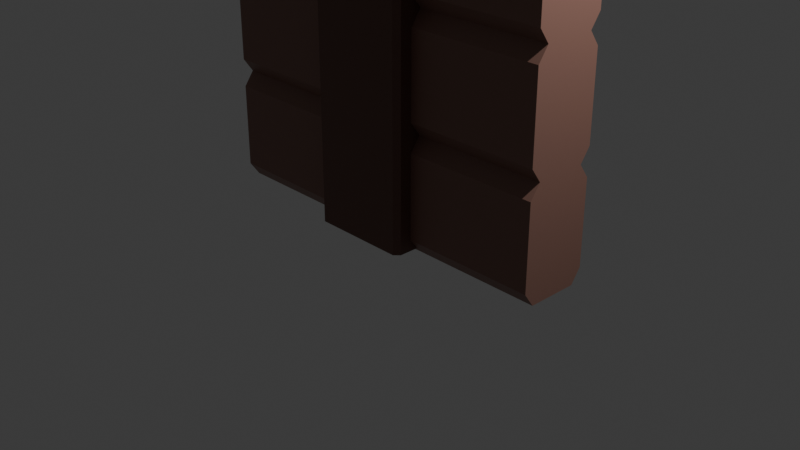 # Source: wall2wayline.blend  (saved by Blender 5.1.30; exported with 4.5.12 LTS)
import bpy
from mathutils import Matrix  # noqa: F401  (used for matrix-valued properties, if any)

bpy.ops.wm.read_factory_settings(use_empty=True)
scene = bpy.context.scene
scene.name = 'Scene'

# ---- collections
col_collection = bpy.data.collections.new('Collection'); scene.collection.children.link(col_collection)

# ---- materials (node trees are filled in below, after node groups)
mat_wood = bpy.data.materials.new('wood')
mat_wood.alpha_threshold = 0.0
mat_wood.use_backface_culling_lightprobe_volume = False
mat_wood.roughness = 0.5
mat_wood.line_color = (0.0, 0.0, 0.0, 1.0)
mat_material = bpy.data.materials.new('Material')
mat_woodwall = bpy.data.materials.new('woodwall')

# ---- material node trees
mat_wood.use_nodes = True; mat_wood.node_tree.nodes.clear()
_N = mat_wood.node_tree.nodes; _L = mat_wood.node_tree.links
n0 = _N.new('ShaderNodeOutputMaterial'); n0.name = 'Material Output'; n0.location = (200, 100)
n1 = _N.new('ShaderNodeBsdfPrincipled'); n1.name = 'Principled BSDF'; n1.location = (-200, 100)
n1.inputs[0].default_value = (0.1489, 0.06772, 0.05078, 1.0)
_L.new(n1.outputs[0], n0.inputs[0])
n0.is_active_output = True
mat_material.use_nodes = True; mat_material.node_tree.nodes.clear()
_N = mat_material.node_tree.nodes; _L = mat_material.node_tree.links
n0 = _N.new('ShaderNodeBsdfPrincipled'); n0.name = 'Principled BSDF'; n0.location = (-200, 100)
n0.inputs[0].default_value = (0.2164, 0.1531, 0.1231, 1.0)
n1 = _N.new('ShaderNodeOutputMaterial'); n1.name = 'Material Output'; n1.location = (200, 100)
_L.new(n0.outputs[0], n1.inputs[0])
n1.is_active_output = True
mat_woodwall.use_nodes = True; mat_woodwall.node_tree.nodes.clear()
_N = mat_woodwall.node_tree.nodes; _L = mat_woodwall.node_tree.links
n0 = _N.new('ShaderNodeBsdfPrincipled'); n0.name = 'Principled BSDF'; n0.location = (-200, 100)
n0.inputs[0].default_value = (0.2506, 0.1296, 0.101, 1.0)
n1 = _N.new('ShaderNodeOutputMaterial'); n1.name = 'Material Output'; n1.location = (200, 100)
_L.new(n0.outputs[0], n1.inputs[0])
n1.is_active_output = True

# ---- world
world_world = bpy.data.worlds.new('World'); scene.world = world_world
world_world.use_nodes = True; world_world.node_tree.nodes.clear()
_N = world_world.node_tree.nodes; _L = world_world.node_tree.links
n0 = _N.new('ShaderNodeOutputWorld'); n0.name = 'World Output'; n0.location = (200, 100)
n1 = _N.new('ShaderNodeBackground'); n1.name = 'Background'; n1.location = (-200, 100)
n1.inputs[0].default_value = (0.05088, 0.05088, 0.05088, 1.0)
_L.new(n1.outputs[0], n0.inputs[0])
n0.is_active_output = True
world_world.color = (0.05088, 0.05088, 0.05088)
world_world.sun_shadow_jitter_overblur = 0.0

# ---- cameras
cam_camera = bpy.data.cameras.new('Camera')
cam_camera.clip_end = 100.0
cam_camera.ortho_scale = 7.314

# ---- lights
light_light = bpy.data.lights.new('Light', 'POINT')
light_light.energy = 1000.0
light_light.shadow_soft_size = 0.1

# ---- meshes
me_cube = bpy.data.meshes.new('Cube')
me_cube.from_pydata([(0.9036, 1.0, 7.505), (0.9036, 0.9036, 7.602), (1.0, 0.9036, 7.505), (0.9036, 1.0, -0.03728), (1.0, 0.9036, -0.03728), (1.0, -0.9036, 7.505), (0.9036, -0.9036, 7.602), (0.9036, -1.0, 7.505), (1.0, -0.9036, -0.03728), (0.9036, -1.0, -0.03728), (-0.9036, 1.0, 7.505), (-1.0, 0.9036, 7.505), (-0.9036, 0.9036, 7.602), (-1.0, 0.9036, -0.03728), (-0.9036, 1.0, -0.03728), (-1.0, -0.9036, 7.505), (-0.9036, -1.0, 7.505), (-0.9036, -0.9036, 7.602), (-0.9036, -1.0, -0.03728), (-1.0, -0.9036, -0.03728), (0.6952, 0.6952, 7.602), (-0.6952, 0.6952, 7.602), (-0.6952, -0.6952, 7.602), (0.6952, -0.6952, 7.602), (-0.6952, 0.6952, 7.516), (0.6952, 0.6952, 7.516), (0.6952, -0.6952, 7.516), (-0.6952, -0.6952, 7.516)], [], [(0, 1, 2), (5, 6, 7), (10, 11, 12), (15, 16, 17), (2, 4, 3, 0), (18, 16, 15, 19), (7, 9, 8, 5), (10, 14, 13, 11), (6, 17, 16, 7), (1, 6, 5, 2), (17, 12, 11, 15), (12, 1, 0, 10), (14, 10, 0, 3), (4, 2, 5, 8), (21, 22, 27, 24), (13, 14, 3, 4, 8, 9, 18, 19), (9, 7, 16, 18), (19, 15, 11, 13), (1, 12, 21, 20), (12, 17, 22, 21), (17, 6, 23, 22), (6, 1, 20, 23), (25, 24, 27, 26), (20, 21, 24, 25), (22, 23, 26, 27), (23, 20, 25, 26)])
me_cube.polygons.foreach_set('material_index', [0, 0, 0, 0, 0, 0, 0, 0, 0, 0, 0, 0, 0, 0, 1, 0, 0, 0, 0, 0, 0, 0, 1, 1, 1, 1])
_uv = me_cube.uv_layers.new(name='UVMap')
_uv.uv.foreach_set('vector', [0.6294, 0.494, 0.637, 0.512, 0.6226, 0.512, 0.6226, 0.738, 0.637, 0.738, 0.6294, 0.756, 0.863, 0.5, 0.875, 0.512, 0.863, 0.512, 0.875, 0.738, 0.863, 0.75, 0.863, 0.738, 0.6226, 0.512, 0.375, 0.512, 0.371, 0.492, 0.6294, 0.494, 0.375, 0.0, 0.6218, 0.0, 0.6218, 0.01204, 0.375, 0.01204, 0.6294, 0.756, 0.371, 0.758, 0.375, 0.738, 0.6226, 0.738, 0.6218, 0.262, 0.375, 0.262, 0.375, 0.238, 0.6218, 0.238, 0.637, 0.738, 0.863, 0.738, 0.863, 0.75, 0.6294, 0.756, 0.637, 0.512, 0.637, 0.738, 0.6226, 0.738, 0.6226, 0.512, 0.863, 0.738, 0.863, 0.512, 0.875, 0.512, 0.875, 0.738, 0.863, 0.512, 0.637, 0.512, 0.6294, 0.494, 0.863, 0.5, 0.375, 0.262, 0.6218, 0.262, 0.6294, 0.494, 0.371, 0.492, 0.375, 0.512, 0.6226, 0.512, 0.6226, 0.738, 0.375, 0.738, 0.8369, 0.5381, 0.8369, 0.7119, 0.8369, 0.7119, 0.8369, 0.5381, 0.125, 0.512, 0.137, 0.5, 0.371, 0.492, 0.375, 0.512, 0.375, 0.738, 0.371, 0.758, 0.137, 0.75, 0.125, 0.738, 0.371, 0.758, 0.6294, 0.756, 0.6218, 0.988, 0.375, 0.988, 0.375, 0.01204, 0.6218, 0.01204, 0.6218, 0.238, 0.375, 0.238, 0.637, 0.512, 0.863, 0.512, 0.8369, 0.5381, 0.6631, 0.5381, 0.863, 0.512, 0.863, 0.738, 0.8369, 0.7119, 0.8369, 0.5381, 0.863, 0.738, 0.637, 0.738, 0.6631, 0.7119, 0.8369, 0.7119, 0.637, 0.738, 0.637, 0.512, 0.6631, 0.5381, 0.6631, 0.7119, 0.6631, 0.5381, 0.8369, 0.5381, 0.8369, 0.7119, 0.6631, 0.7119, 0.6631, 0.5381, 0.8369, 0.5381, 0.8369, 0.5381, 0.6631, 0.5381, 0.8369, 0.7119, 0.6631, 0.7119, 0.6631, 0.7119, 0.8369, 0.7119, 0.6631, 0.7119, 0.6631, 0.5381, 0.6631, 0.5381, 0.6631, 0.7119])
me_cube.materials.append(mat_wood)
me_cube.materials.append(mat_material)
me_cube.use_mirror_vertex_groups = False
me_cube.update()
me_cube_001 = bpy.data.meshes.new('Cube.001')
me_cube_001.from_pydata([(-2.462, 0.3333, -1.0), (-2.462, -0.3333, -1.0), (-2.462, -0.3333, 3.418), (-2.462, 0.3333, 3.418), (2.47, -0.3333, -1.0), (2.47, 0.3333, -1.0), (2.47, 0.3333, 3.418), (2.47, -0.3333, 3.418), (0.3333, 0.3333, 3.418), (0.3333, -0.3333, 3.418), (-0.3333, 0.3333, 3.418), (-0.3333, -0.3333, 3.418), (-0.3333, 0.3333, -1.0), (-0.3333, -0.3333, -1.0), (0.3333, 0.3333, -1.0), (0.3333, -0.3333, -1.0), (0.3333, -0.3333, 1.946), (0.3333, -0.3333, 0.4728), (2.47, 0.3333, 1.946), (2.47, 0.3333, 0.4728), (2.47, -0.3333, 1.946), (2.47, -0.3333, 0.4728), (-2.462, -0.3333, 1.946), (-2.462, -0.3333, 0.4728), (-2.462, 0.3333, 1.946), (-2.462, 0.3333, 0.4728), (0.3333, 0.3333, 1.946), (0.3333, 0.3333, 0.4728), (-0.3333, 0.3333, 1.946), (-0.3333, 0.3333, 0.4728), (-0.3333, -0.3333, 0.4728), (-0.3333, -0.3333, 1.946), (0.5175, -0.4649, 2.13), (2.47, -0.4649, 2.13), (2.47, -0.4649, 3.234), (0.5175, -0.4649, 3.234), (0.4649, -0.5175, -0.8159), (0.4649, -0.5175, 0.2887), (0.5175, 0.4649, 0.2887), (2.47, 0.4649, 0.2887), (2.47, 0.4649, -0.8159), (0.5175, 0.4649, -0.8159), (0.4649, 0.5175, 3.234), (0.4649, 0.5175, 2.13), (-0.4649, 0.5175, 2.13), (-0.4649, 0.5175, 3.234), (-0.5175, 0.4649, 2.13), (-2.462, 0.4649, 2.13), (-2.462, 0.4649, 3.234), (-0.5175, 0.4649, 3.234), (-0.5175, -0.4649, 2.13), (-0.5175, -0.4649, 3.234), (-2.462, -0.4649, 3.234), (-2.462, -0.4649, 2.13), (-0.4649, -0.5175, 0.2887), (-0.4649, -0.5175, -0.8159), (-0.4649, -0.5175, 3.234), (-0.4649, -0.5175, 2.13), (-0.4649, -0.5175, 1.761), (-0.4649, -0.5175, 0.657), (-0.5175, -0.4649, -0.8159), (-0.5175, -0.4649, 0.2887), (-2.462, -0.4649, 0.2887), (-2.462, -0.4649, -0.8159), (-0.5175, -0.4649, 0.657), (-0.5175, -0.4649, 1.761), (-2.462, -0.4649, 1.761), (-2.462, -0.4649, 0.657), (-0.5175, 0.4649, -0.8159), (-2.462, 0.4649, -0.8159), (-2.462, 0.4649, 0.2887), (-0.5175, 0.4649, 0.2887), (-0.5175, 0.4649, 0.657), (-2.462, 0.4649, 0.657), (-2.462, 0.4649, 1.761), (-0.5175, 0.4649, 1.761), (-0.4649, 0.5175, -0.8159), (-0.4649, 0.5175, 0.2887), (-0.4649, 0.5175, 0.657), (-0.4649, 0.5175, 1.761), (0.4649, 0.5175, 0.2887), (0.4649, 0.5175, -0.8159), (0.4649, 0.5175, 1.761), (0.4649, 0.5175, 0.657), (0.5175, 0.4649, 3.234), (2.47, 0.4649, 3.234), (2.47, 0.4649, 2.13), (0.5175, 0.4649, 2.13), (0.5175, 0.4649, 1.761), (2.47, 0.4649, 1.761), (2.47, 0.4649, 0.657), (0.5175, 0.4649, 0.657), (0.4649, -0.5175, 2.13), (0.4649, -0.5175, 3.234), (0.4649, -0.5175, 0.657), (0.4649, -0.5175, 1.761), (0.5175, -0.4649, -0.8159), (2.47, -0.4649, -0.8159), (2.47, -0.4649, 0.2887), (0.5175, -0.4649, 0.2887), (0.5175, -0.4649, 0.657), (2.47, -0.4649, 0.657), (2.47, -0.4649, 1.761), (0.5175, -0.4649, 1.761)], [], [(32, 33, 34, 35), (12, 14, 15, 13), (0, 12, 13, 1), (8, 10, 11, 9), (6, 8, 9, 7), (10, 3, 2, 11), (14, 5, 4, 15), (18, 6, 7, 20), (22, 2, 3, 24), (38, 39, 40, 41), (46, 47, 48, 49), (50, 51, 52, 53), (60, 61, 62, 63), (64, 65, 66, 67), (68, 69, 70, 71), (72, 73, 74, 75), (84, 85, 86, 87), (88, 89, 90, 91), (1, 23, 25, 0), (23, 22, 24, 25), (5, 19, 21, 4), (19, 18, 20, 21), (96, 97, 98, 99), (100, 101, 102, 103), (16, 20, 33, 32), (20, 7, 34, 33), (7, 9, 35, 34), (9, 16, 32, 35), (15, 17, 37, 36), (27, 19, 39, 38), (19, 5, 40, 39), (5, 14, 41, 40), (14, 27, 38, 41), (8, 26, 43, 42), (28, 10, 45, 44), (28, 24, 47, 46), (24, 3, 48, 47), (3, 10, 49, 48), (10, 28, 46, 49), (31, 11, 51, 50), (11, 2, 52, 51), (2, 22, 53, 52), (22, 31, 50, 53), (30, 13, 55, 54), (11, 31, 57, 56), (31, 30, 59, 58), (13, 30, 61, 60), (30, 23, 62, 61), (23, 1, 63, 62), (1, 13, 60, 63), (30, 31, 65, 64), (31, 22, 66, 65), (22, 23, 67, 66), (23, 30, 64, 67), (12, 0, 69, 68), (0, 25, 70, 69), (25, 29, 71, 70), (29, 12, 68, 71), (29, 25, 73, 72), (25, 24, 74, 73), (24, 28, 75, 74), (28, 29, 72, 75), (12, 29, 77, 76), (29, 28, 79, 78), (27, 14, 81, 80), (26, 27, 83, 82), (8, 6, 85, 84), (6, 18, 86, 85), (18, 26, 87, 86), (26, 8, 84, 87), (26, 18, 89, 88), (18, 19, 90, 89), (19, 27, 91, 90), (27, 26, 88, 91), (16, 9, 93, 92), (17, 16, 95, 94), (15, 4, 97, 96), (4, 21, 98, 97), (21, 17, 99, 98), (17, 15, 96, 99), (17, 21, 101, 100), (21, 20, 102, 101), (20, 16, 103, 102), (16, 17, 100, 103)])
_uv = me_cube_001.uv_layers.new(name='UVMap')
_uv.uv.foreach_set('vector', [0.5832, 0.6667, 0.5557, 0.6667, 0.6205, 0.6667, 0.685, 0.6667, 0.2083, 0.5833, 0.2917, 0.5833, 0.2917, 0.6667, 0.2083, 0.6667, 0.125, 0.5833, 0.2083, 0.5833, 0.2083, 0.6667, 0.125, 0.6667, 0.7083, 0.5833, 0.7917, 0.5833, 0.7917, 0.6667, 0.7083, 0.6667, 0.625, 0.5833, 0.7083, 0.5833, 0.7083, 0.6667, 0.625, 0.6667, 0.7917, 0.5833, 0.875, 0.5833, 0.875, 0.6667, 0.7917, 0.6667, 0.2917, 0.5833, 0.375, 0.5833, 0.375, 0.6667, 0.2917, 0.6667, 0.5417, 0.5833, 0.625, 0.5833, 0.625, 0.6667, 0.5417, 0.6667, 0.5417, 0.08333, 0.625, 0.08333, 0.625, 0.1667, 0.5417, 0.1667, 0.4168, 0.5833, 0.4443, 0.5833, 0.3795, 0.5833, 0.315, 0.5833, 0.6304, 0.5744, 0.7203, 0.4707, 0.8464, 0.5689, 0.7751, 0.5804, 0.6304, 0.6542, 0.7751, 0.6625, 0.8464, 0.6465, 0.7203, 0.509, 0.2463, 0.621, 0.3909, 0.6293, 0.5084, 0.2909, 0.3822, 0.1533, 0.4384, 0.6376, 0.583, 0.6459, 0.6774, 0.4687, 0.5512, 0.3312, 0.2463, 0.5507, 0.3822, 0.2167, 0.5084, 0.3149, 0.3909, 0.5566, 0.4384, 0.5626, 0.5512, 0.3437, 0.6774, 0.4419, 0.583, 0.5685, 0.685, 0.5833, 0.6205, 0.5833, 0.5557, 0.5833, 0.5832, 0.5833, 0.5509, 0.5833, 0.5324, 0.5833, 0.4676, 0.5833, 0.4491, 0.5833, 0.375, 0.08333, 0.4583, 0.08333, 0.4583, 0.1667, 0.375, 0.1667, 0.4583, 0.08333, 0.5417, 0.08333, 0.5417, 0.1667, 0.4583, 0.1667, 0.375, 0.5833, 0.4583, 0.5833, 0.4583, 0.6667, 0.375, 0.6667, 0.4583, 0.5833, 0.5417, 0.5833, 0.5417, 0.6667, 0.4583, 0.6667, 0.315, 0.6667, 0.3795, 0.6667, 0.4443, 0.6667, 0.4168, 0.6667, 0.4491, 0.6667, 0.4676, 0.6667, 0.5324, 0.6667, 0.5509, 0.6667, 0.5694, 0.6667, 0.5417, 0.6667, 0.5557, 0.6667, 0.5832, 0.6667, 0.5417, 0.6667, 0.625, 0.6667, 0.6205, 0.6667, 0.5557, 0.6667, 0.625, 0.6667, 0.7083, 0.6667, 0.685, 0.6667, 0.6205, 0.6667, 0.7083, 0.6667, 0.5694, 0.6667, 0.5832, 0.6667, 0.685, 0.6667, 0.2917, 0.6667, 0.4306, 0.6667, 0.4168, 0.681, 0.315, 0.681, 0.4306, 0.5833, 0.4583, 0.5833, 0.4443, 0.5833, 0.4168, 0.5833, 0.4583, 0.5833, 0.375, 0.5833, 0.3795, 0.5833, 0.4443, 0.5833, 0.375, 0.5833, 0.2917, 0.5833, 0.315, 0.5833, 0.3795, 0.5833, 0.2917, 0.5833, 0.4306, 0.5833, 0.4168, 0.5833, 0.315, 0.5833, 0.7083, 0.5833, 0.5694, 0.5833, 0.5868, 0.5762, 0.691, 0.5762, 0.5972, 0.5833, 0.7917, 0.5833, 0.7674, 0.5762, 0.6215, 0.5762, 0.5972, 0.5833, 0.7083, 0.4444, 0.7203, 0.4707, 0.6304, 0.5744, 0.7083, 0.4444, 0.875, 0.5833, 0.8464, 0.5689, 0.7203, 0.4707, 0.875, 0.5833, 0.7917, 0.5833, 0.7751, 0.5804, 0.8464, 0.5689, 0.7917, 0.5833, 0.5972, 0.5833, 0.6304, 0.5744, 0.7751, 0.5804, 0.5972, 0.6667, 0.7917, 0.6667, 0.7751, 0.6625, 0.6304, 0.6542, 0.7917, 0.6667, 0.875, 0.6667, 0.8464, 0.6465, 0.7751, 0.6625, 0.875, 0.6667, 0.7083, 0.4722, 0.7203, 0.509, 0.8464, 0.6465, 0.7083, 0.4722, 0.5972, 0.6667, 0.6304, 0.6542, 0.7203, 0.509, 0.4028, 0.6667, 0.2083, 0.6667, 0.2446, 0.6882, 0.3857, 0.6882, 0.7917, 0.6667, 0.5972, 0.6667, 0.6143, 0.6882, 0.7554, 0.6882, 0.5972, 0.6667, 0.4028, 0.6667, 0.4295, 0.6882, 0.5705, 0.6882, 0.2083, 0.6667, 0.4028, 0.6667, 0.3909, 0.6293, 0.2463, 0.621, 0.4028, 0.6667, 0.5417, 0.2778, 0.5084, 0.2909, 0.3909, 0.6293, 0.5417, 0.2778, 0.375, 0.08333, 0.3822, 0.1533, 0.5084, 0.2909, 0.375, 0.08333, 0.2083, 0.6667, 0.2463, 0.621, 0.3822, 0.1533, 0.4028, 0.6667, 0.5972, 0.6667, 0.583, 0.6459, 0.4384, 0.6376, 0.5972, 0.6667, 0.7083, 0.4722, 0.6774, 0.4687, 0.583, 0.6459, 0.7083, 0.4722, 0.5417, 0.2778, 0.5512, 0.3312, 0.6774, 0.4687, 0.5417, 0.2778, 0.4028, 0.6667, 0.4384, 0.6376, 0.5512, 0.3312, 0.2083, 0.5833, 0.375, 0.1667, 0.3822, 0.2167, 0.2463, 0.5507, 0.375, 0.1667, 0.5417, 0.3056, 0.5084, 0.3149, 0.3822, 0.2167, 0.5417, 0.3056, 0.4028, 0.5833, 0.3909, 0.5566, 0.5084, 0.3149, 0.4028, 0.5833, 0.2083, 0.5833, 0.2463, 0.5507, 0.3909, 0.5566, 0.4028, 0.5833, 0.5417, 0.3056, 0.5512, 0.3437, 0.4384, 0.5626, 0.5417, 0.3056, 0.7083, 0.4444, 0.6774, 0.4419, 0.5512, 0.3437, 0.7083, 0.4444, 0.5972, 0.5833, 0.583, 0.5685, 0.6774, 0.4419, 0.5972, 0.5833, 0.4028, 0.5833, 0.4384, 0.5626, 0.583, 0.5685, 0.2083, 0.5833, 0.4028, 0.5833, 0.3785, 0.5762, 0.2326, 0.5762, 0.4028, 0.5833, 0.5972, 0.5833, 0.5729, 0.5762, 0.4271, 0.5762, 0.4306, 0.5833, 0.2917, 0.5833, 0.309, 0.5762, 0.4132, 0.5762, 0.5694, 0.5833, 0.4306, 0.5833, 0.4479, 0.5762, 0.5521, 0.5762, 0.7083, 0.5833, 0.625, 0.5833, 0.6205, 0.5833, 0.685, 0.5833, 0.625, 0.5833, 0.5417, 0.5833, 0.5557, 0.5833, 0.6205, 0.5833, 0.5417, 0.5833, 0.5694, 0.5833, 0.5832, 0.5833, 0.5557, 0.5833, 0.5694, 0.5833, 0.7083, 0.5833, 0.685, 0.5833, 0.5832, 0.5833, 0.5694, 0.5833, 0.5417, 0.5833, 0.5324, 0.5833, 0.5509, 0.5833, 0.5417, 0.5833, 0.4583, 0.5833, 0.4676, 0.5833, 0.5324, 0.5833, 0.4583, 0.5833, 0.4306, 0.5833, 0.4491, 0.5833, 0.4676, 0.5833, 0.4306, 0.5833, 0.5694, 0.5833, 0.5509, 0.5833, 0.4491, 0.5833, 0.5694, 0.6667, 0.7083, 0.6667, 0.685, 0.681, 0.5832, 0.681, 0.4306, 0.6667, 0.5694, 0.6667, 0.5509, 0.681, 0.4491, 0.681, 0.2917, 0.6667, 0.375, 0.6667, 0.3795, 0.6667, 0.315, 0.6667, 0.375, 0.6667, 0.4583, 0.6667, 0.4443, 0.6667, 0.3795, 0.6667, 0.4583, 0.6667, 0.4306, 0.6667, 0.4168, 0.6667, 0.4443, 0.6667, 0.4306, 0.6667, 0.2917, 0.6667, 0.315, 0.6667, 0.4168, 0.6667, 0.4306, 0.6667, 0.4583, 0.6667, 0.4676, 0.6667, 0.4491, 0.6667, 0.4583, 0.6667, 0.5417, 0.6667, 0.5324, 0.6667, 0.4676, 0.6667, 0.5417, 0.6667, 0.5694, 0.6667, 0.5509, 0.6667, 0.5324, 0.6667, 0.5694, 0.6667, 0.4306, 0.6667, 0.4491, 0.6667, 0.5509, 0.6667])
me_cube_001.materials.append(mat_woodwall)
me_cube_001.update()

# ---- objects
ob_center = bpy.data.objects.new('center', me_cube)
ob_light = bpy.data.objects.new('Light', light_light)
ob_camera = bpy.data.objects.new('Camera', cam_camera)
ob_wall = bpy.data.objects.new('wall', me_cube_001)

# ---- transforms, parenting, visibility, modifiers, constraints
ob_center.location = (0.0, 0.0, 0.0)
ob_center.scale = (0.5577, 0.5577, 0.5577)
ob_center.lock_rotations_4d = False
ob_center.empty_display_type = 'ARROWS'
ob_center.lineart.crease_threshold = 0.0
ob_light.location = (4.076, 1.005, 5.904)
ob_light.rotation_euler = (0.6503, 0.05522, 1.866)
ob_light.lock_rotations_4d = False
ob_light.empty_display_type = 'ARROWS'
ob_light.color = (0.0, 0.0, 0.0, 0.0)
ob_light.lineart.crease_threshold = 0.0
ob_camera.location = (7.359, -6.926, 4.958)
ob_camera.rotation_euler = (1.109, 0.0, 0.8149)
ob_camera.lock_rotations_4d = False
ob_camera.empty_display_type = 'ARROWS'
ob_camera.color = (0.0, 0.0, 0.0, 0.0)
ob_camera.display_type = 'WIRE'
ob_camera.lineart.crease_threshold = 0.0
ob_wall.location = (0.0, 0.0, 0.7598)
ob_wall.scale = (0.8109, 0.8109, 0.8109)

# ---- collection membership
col_collection.objects.link(ob_center)
col_collection.objects.link(ob_light)
col_collection.objects.link(ob_camera)
col_collection.objects.link(ob_wall)

# ---- scene / render settings (as saved in the file)
scene.camera = ob_camera
scene.frame_start = 1; scene.frame_end = 250; scene.frame_set(1)
scene.render.engine = 'BLENDER_EEVEE_NEXT'
scene.render.bake_bias = 0.0
scene.render.bake_samples = 0
scene.cycles.sampling_pattern = 'TABULATED_SOBOL'
scene.eevee.use_volume_custom_range = False
bpy.context.view_layer.update()
